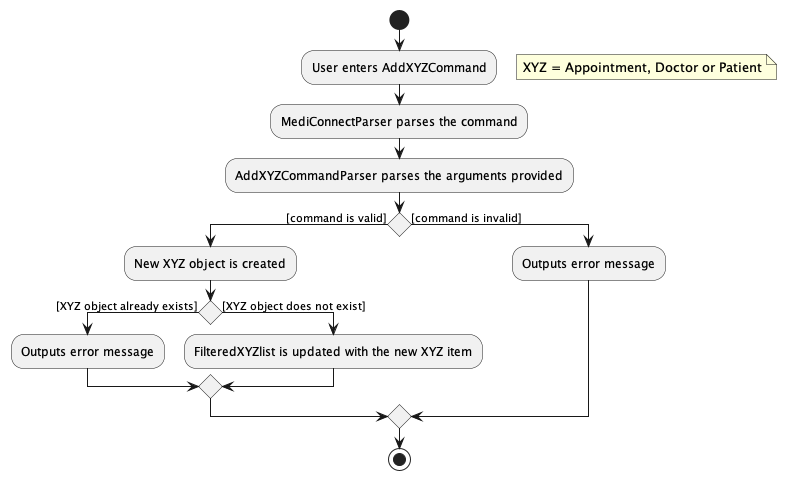

The diagram above was rendered by PlantUML. Its source (embedded in the PNG):
@startuml
'https://plantuml.com/activity-diagram-beta

start
:User enters AddXYZCommand;
floating note right
    XYZ = Appointment, Doctor or Patient
end note
:MediConnectParser parses the command;
:AddXYZCommandParser parses the arguments provided;
if () then ([command is valid])
  :New XYZ object is created;
    if() then ([XYZ object already exists])
    :Outputs error message;
    else ([XYZ object does not exist])
    :FilteredXYZlist is updated with the new XYZ item;
    endif
else ([command is invalid])
  :Outputs error message;
endif

stop
@enduml